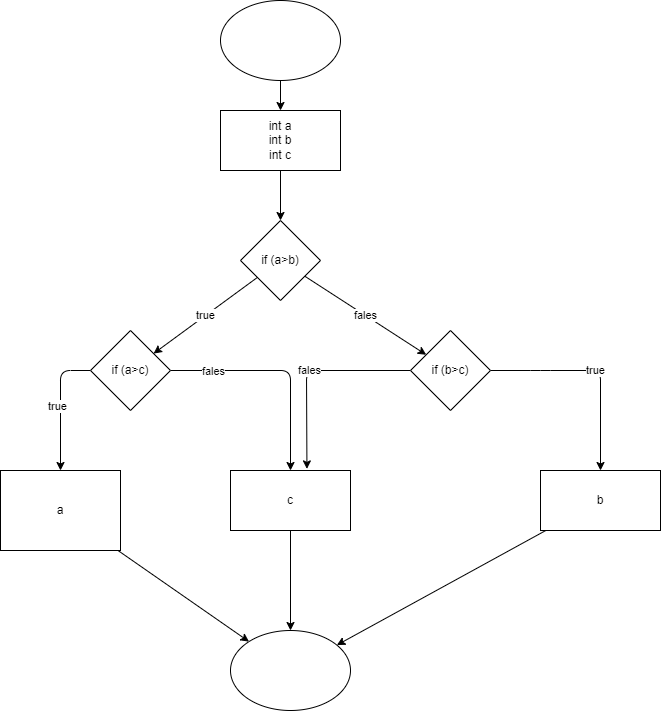

The diagram above was exported from draw.io. Its source (the exported page's mxGraphModel, read from the mxfile embedded in the PNG):
<mxGraphModel dx="989" dy="350" grid="1" gridSize="10" guides="1" tooltips="1" connect="1" arrows="1" fold="1" page="1" pageScale="1" pageWidth="850" pageHeight="1100" math="0" shadow="0">
  <root>
    <mxCell id="0" />
    <mxCell id="1" parent="0" />
    <mxCell id="4" value="" style="edgeStyle=none;html=1;" edge="1" parent="1" source="2" target="3">
      <mxGeometry relative="1" as="geometry" />
    </mxCell>
    <mxCell id="2" value="" style="ellipse;whiteSpace=wrap;html=1;" vertex="1" parent="1">
      <mxGeometry x="290" y="30" width="120" height="80" as="geometry" />
    </mxCell>
    <mxCell id="6" value="" style="edgeStyle=none;html=1;" edge="1" parent="1" source="3" target="5">
      <mxGeometry relative="1" as="geometry" />
    </mxCell>
    <mxCell id="3" value="int a&lt;br&gt;int b&lt;br&gt;int c" style="whiteSpace=wrap;html=1;" vertex="1" parent="1">
      <mxGeometry x="290" y="140" width="120" height="60" as="geometry" />
    </mxCell>
    <mxCell id="8" value="fales" style="edgeStyle=none;html=1;" edge="1" parent="1" source="5" target="7">
      <mxGeometry relative="1" as="geometry" />
    </mxCell>
    <mxCell id="10" value="true" style="edgeStyle=none;html=1;" edge="1" parent="1" source="5" target="9">
      <mxGeometry relative="1" as="geometry" />
    </mxCell>
    <mxCell id="5" value="if (a&amp;gt;b)" style="rhombus;whiteSpace=wrap;html=1;" vertex="1" parent="1">
      <mxGeometry x="310" y="250" width="80" height="80" as="geometry" />
    </mxCell>
    <mxCell id="17" value="fales" style="edgeStyle=none;html=1;entryX=0.637;entryY=-0.027;entryDx=0;entryDy=0;entryPerimeter=0;" edge="1" parent="1" source="7" target="13">
      <mxGeometry relative="1" as="geometry">
        <Array as="points">
          <mxPoint x="376" y="400" />
        </Array>
      </mxGeometry>
    </mxCell>
    <mxCell id="18" value="true" style="edgeStyle=none;html=1;" edge="1" parent="1" source="7" target="14">
      <mxGeometry relative="1" as="geometry">
        <Array as="points">
          <mxPoint x="610" y="400" />
          <mxPoint x="670" y="400" />
        </Array>
      </mxGeometry>
    </mxCell>
    <mxCell id="7" value="if (b&amp;gt;c)" style="rhombus;whiteSpace=wrap;html=1;" vertex="1" parent="1">
      <mxGeometry x="480" y="360" width="80" height="80" as="geometry" />
    </mxCell>
    <mxCell id="15" value="" style="edgeStyle=none;html=1;" edge="1" parent="1" source="9" target="12">
      <mxGeometry relative="1" as="geometry">
        <Array as="points">
          <mxPoint x="130" y="400" />
        </Array>
      </mxGeometry>
    </mxCell>
    <mxCell id="20" value="true" style="edgeLabel;html=1;align=center;verticalAlign=middle;resizable=0;points=[];" vertex="1" connectable="0" parent="15">
      <mxGeometry x="0.0062" y="-4" relative="1" as="geometry">
        <mxPoint as="offset" />
      </mxGeometry>
    </mxCell>
    <mxCell id="16" style="edgeStyle=none;html=1;entryX=0.5;entryY=0;entryDx=0;entryDy=0;" edge="1" parent="1" source="9" target="13">
      <mxGeometry relative="1" as="geometry">
        <Array as="points">
          <mxPoint x="360" y="400" />
        </Array>
      </mxGeometry>
    </mxCell>
    <mxCell id="19" value="fales" style="edgeLabel;html=1;align=center;verticalAlign=middle;resizable=0;points=[];" vertex="1" connectable="0" parent="16">
      <mxGeometry x="-0.6182" relative="1" as="geometry">
        <mxPoint as="offset" />
      </mxGeometry>
    </mxCell>
    <mxCell id="9" value="if (a&amp;gt;c)" style="rhombus;whiteSpace=wrap;html=1;" vertex="1" parent="1">
      <mxGeometry x="160" y="360" width="80" height="80" as="geometry" />
    </mxCell>
    <mxCell id="22" style="edgeStyle=none;html=1;" edge="1" parent="1" source="12" target="21">
      <mxGeometry relative="1" as="geometry" />
    </mxCell>
    <mxCell id="12" value="a" style="rounded=0;whiteSpace=wrap;html=1;" vertex="1" parent="1">
      <mxGeometry x="70" y="500" width="120" height="80" as="geometry" />
    </mxCell>
    <mxCell id="23" style="edgeStyle=none;html=1;entryX=0.5;entryY=0;entryDx=0;entryDy=0;" edge="1" parent="1" source="13" target="21">
      <mxGeometry relative="1" as="geometry" />
    </mxCell>
    <mxCell id="13" value="c" style="rounded=0;whiteSpace=wrap;html=1;" vertex="1" parent="1">
      <mxGeometry x="300" y="500" width="120" height="60" as="geometry" />
    </mxCell>
    <mxCell id="24" style="edgeStyle=none;html=1;" edge="1" parent="1" source="14" target="21">
      <mxGeometry relative="1" as="geometry" />
    </mxCell>
    <mxCell id="14" value="b" style="rounded=0;whiteSpace=wrap;html=1;" vertex="1" parent="1">
      <mxGeometry x="610" y="500" width="120" height="60" as="geometry" />
    </mxCell>
    <mxCell id="21" value="" style="ellipse;whiteSpace=wrap;html=1;" vertex="1" parent="1">
      <mxGeometry x="300" y="660" width="120" height="80" as="geometry" />
    </mxCell>
  </root>
</mxGraphModel>